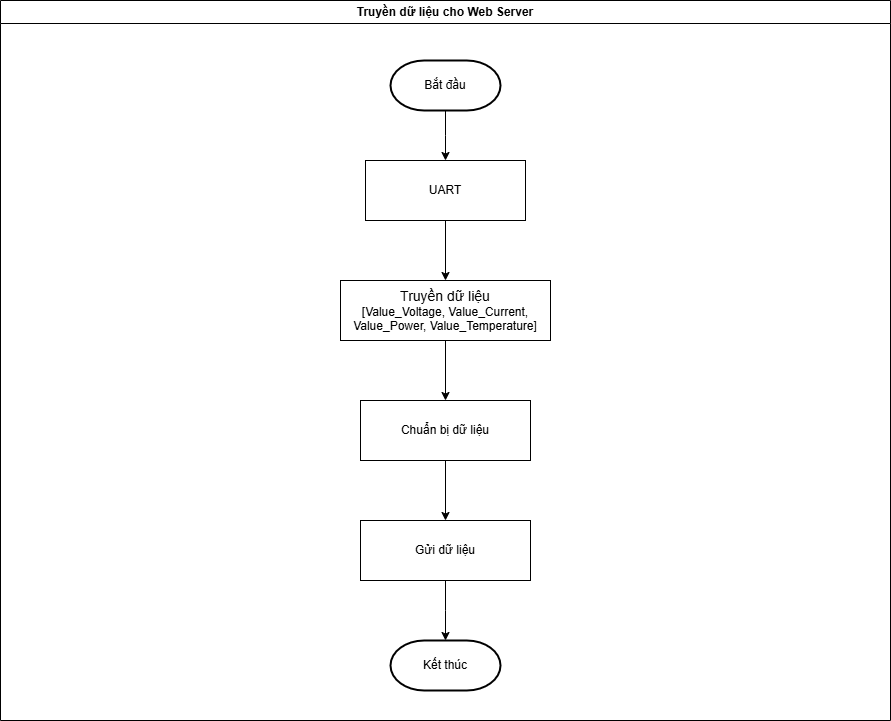

The diagram above was exported from draw.io. Its source (the exported page's mxGraphModel, read from the mxfile embedded in the PNG):
<mxGraphModel dx="1969" dy="854" grid="1" gridSize="10" guides="1" tooltips="1" connect="1" arrows="1" fold="1" page="1" pageScale="1" pageWidth="827" pageHeight="1169" math="0" shadow="0">
  <root>
    <mxCell id="WIyWlLk6GJQsqaUBKTNV-0" />
    <mxCell id="WIyWlLk6GJQsqaUBKTNV-1" parent="WIyWlLk6GJQsqaUBKTNV-0" />
    <mxCell id="sqQl403m5e_0CDvua_P7-25" value="Truyền dữ liệu cho Web Server" style="swimlane;whiteSpace=wrap;html=1;movable=1;resizable=1;rotatable=1;deletable=1;editable=1;locked=0;connectable=1;" parent="WIyWlLk6GJQsqaUBKTNV-1" vertex="1">
      <mxGeometry x="60" y="120" width="890" height="720" as="geometry" />
    </mxCell>
    <mxCell id="HmRKK4fj70UwS1R3LNaT-25" value="" style="edgeStyle=orthogonalEdgeStyle;rounded=0;orthogonalLoop=1;jettySize=auto;html=1;" parent="sqQl403m5e_0CDvua_P7-25" source="HmRKK4fj70UwS1R3LNaT-0" edge="1">
      <mxGeometry relative="1" as="geometry">
        <mxPoint x="445" y="160" as="targetPoint" />
      </mxGeometry>
    </mxCell>
    <mxCell id="HmRKK4fj70UwS1R3LNaT-0" value="Bắt đầu" style="strokeWidth=2;html=1;shape=mxgraph.flowchart.terminator;whiteSpace=wrap;" parent="sqQl403m5e_0CDvua_P7-25" vertex="1">
      <mxGeometry x="390" y="60" width="110" height="50" as="geometry" />
    </mxCell>
    <mxCell id="HmRKK4fj70UwS1R3LNaT-1" value="Kết thúc" style="strokeWidth=2;html=1;shape=mxgraph.flowchart.terminator;whiteSpace=wrap;" parent="sqQl403m5e_0CDvua_P7-25" vertex="1">
      <mxGeometry x="390" y="640" width="110" height="50" as="geometry" />
    </mxCell>
    <mxCell id="HmRKK4fj70UwS1R3LNaT-22" value="" style="edgeStyle=orthogonalEdgeStyle;rounded=0;orthogonalLoop=1;jettySize=auto;html=1;" parent="sqQl403m5e_0CDvua_P7-25" source="HmRKK4fj70UwS1R3LNaT-5" target="HmRKK4fj70UwS1R3LNaT-7" edge="1">
      <mxGeometry relative="1" as="geometry" />
    </mxCell>
    <mxCell id="HmRKK4fj70UwS1R3LNaT-5" value="UART" style="rounded=0;whiteSpace=wrap;html=1;" parent="sqQl403m5e_0CDvua_P7-25" vertex="1">
      <mxGeometry x="365" y="160" width="160" height="60" as="geometry" />
    </mxCell>
    <mxCell id="HmRKK4fj70UwS1R3LNaT-23" value="" style="edgeStyle=orthogonalEdgeStyle;rounded=0;orthogonalLoop=1;jettySize=auto;html=1;" parent="sqQl403m5e_0CDvua_P7-25" source="HmRKK4fj70UwS1R3LNaT-7" target="HmRKK4fj70UwS1R3LNaT-9" edge="1">
      <mxGeometry relative="1" as="geometry" />
    </mxCell>
    <mxCell id="HmRKK4fj70UwS1R3LNaT-7" value="&lt;font style=&quot;font-size: 14px;&quot;&gt;Truyền dữ liệu&lt;/font&gt;&lt;div&gt;[Value_Voltage, Value_Current, Value_Power, Value_Temperature]&lt;/div&gt;" style="rounded=0;whiteSpace=wrap;html=1;" parent="sqQl403m5e_0CDvua_P7-25" vertex="1">
      <mxGeometry x="340" y="280" width="210" height="60" as="geometry" />
    </mxCell>
    <mxCell id="HmRKK4fj70UwS1R3LNaT-24" value="" style="edgeStyle=orthogonalEdgeStyle;rounded=0;orthogonalLoop=1;jettySize=auto;html=1;" parent="sqQl403m5e_0CDvua_P7-25" source="HmRKK4fj70UwS1R3LNaT-9" target="HmRKK4fj70UwS1R3LNaT-11" edge="1">
      <mxGeometry relative="1" as="geometry" />
    </mxCell>
    <mxCell id="HmRKK4fj70UwS1R3LNaT-9" value="Chuẩn bị dữ liệu" style="rounded=0;whiteSpace=wrap;html=1;" parent="sqQl403m5e_0CDvua_P7-25" vertex="1">
      <mxGeometry x="360" y="400" width="170" height="60" as="geometry" />
    </mxCell>
    <mxCell id="HmRKK4fj70UwS1R3LNaT-26" value="" style="edgeStyle=orthogonalEdgeStyle;rounded=0;orthogonalLoop=1;jettySize=auto;html=1;" parent="sqQl403m5e_0CDvua_P7-25" source="HmRKK4fj70UwS1R3LNaT-11" edge="1">
      <mxGeometry relative="1" as="geometry">
        <mxPoint x="445" y="640" as="targetPoint" />
      </mxGeometry>
    </mxCell>
    <mxCell id="HmRKK4fj70UwS1R3LNaT-11" value="Gửi dữ liệu" style="rounded=0;whiteSpace=wrap;html=1;" parent="sqQl403m5e_0CDvua_P7-25" vertex="1">
      <mxGeometry x="360" y="520" width="170" height="60" as="geometry" />
    </mxCell>
  </root>
</mxGraphModel>